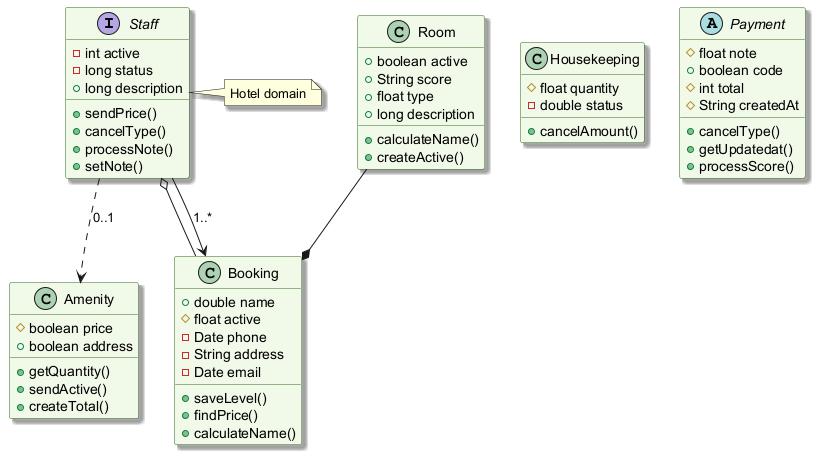

The diagram above was rendered by PlantUML. Its source (embedded in the PNG):
@startuml
skinparam backgroundColor #FFFFFF
skinparam classBackgroundColor #F1F8E9
skinparam classBorderColor #33691E
skinparam shadowing true
interface Staff {
  -int active
  -long status
  +long description
  +sendPrice()
  +cancelType()
  +processNote()
  +setNote()
}
class Housekeeping {
  #float quantity
  -double status
  +cancelAmount()
}
class Room {
  +boolean active
  +String score
  +float type
  +long description
  +calculateName()
  +createActive()
}
class Booking {
  +double name
  #float active
  -Date phone
  -String address
  -Date email
  +saveLevel()
  +findPrice()
  +calculateName()
}
abstract class Payment {
  #float note
  +boolean code
  #int total
  #String createdAt
  +cancelType()
  +getUpdatedat()
  +processScore()
}
class Amenity {
  #boolean price
  +boolean address
  +getQuantity()
  +sendActive()
  +createTotal()
}
Room --* Booking
Staff ..> Amenity : "0..1"
Booking --o Staff
Staff --> Booking : "1..*"
note right of Staff : Hotel domain
@enduml